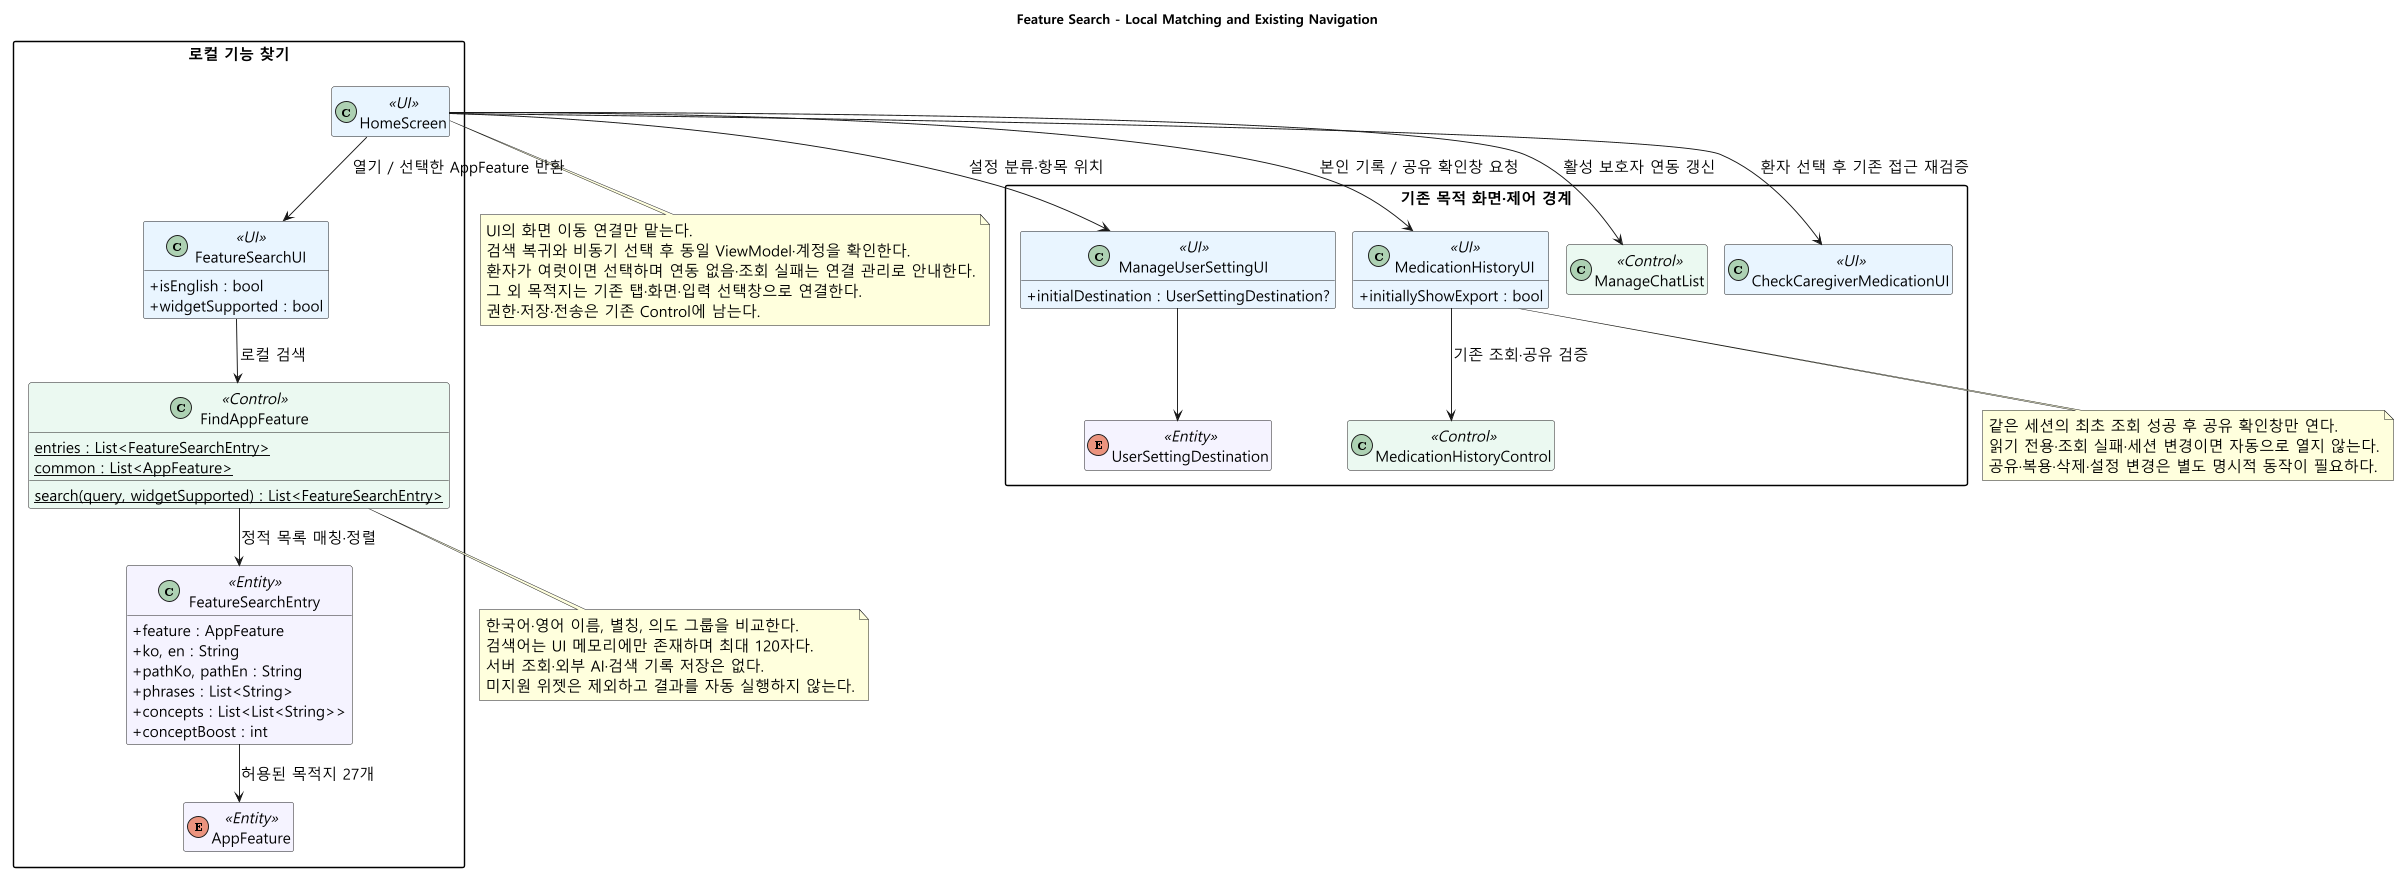

The diagram above was rendered by PlantUML. Its source (embedded in the PNG):
@startuml
allowmixing
top to bottom direction
!pragma layout smetana
scale max 2400 width
title Feature Search - Local Matching and Existing Navigation

skinparam backgroundColor white
skinparam shadowing false
skinparam defaultFontName Malgun Gothic
skinparam defaultFontSize 16
skinparam classAttributeIconSize 0
skinparam packageStyle rectangle
hide empty members
skinparam classBackgroundColor<<UI>> #E8F4FF
skinparam classBackgroundColor<<Control>> #EAF8F0
skinparam classBackgroundColor<<Entity>> #F5F3FF

package "로컬 기능 찾기" {
  class HomeScreen <<UI>>
  class FeatureSearchUI <<UI>> {
    +isEnglish : bool
    +widgetSupported : bool
  }
  class FindAppFeature <<Control>> {
    {static} entries : List<FeatureSearchEntry>
    {static} common : List<AppFeature>
    {static} search(query, widgetSupported) : List<FeatureSearchEntry>
  }
  class FeatureSearchEntry <<Entity>> {
    +feature : AppFeature
    +ko, en : String
    +pathKo, pathEn : String
    +phrases : List<String>
    +concepts : List<List<String>>
    +conceptBoost : int
  }
  enum AppFeature <<Entity>>
}

package "기존 목적 화면·제어 경계" {
  class ManageUserSettingUI <<UI>> {
    +initialDestination : UserSettingDestination?
  }
  enum UserSettingDestination <<Entity>>
  class MedicationHistoryUI <<UI>> {
    +initiallyShowExport : bool
  }
  class MedicationHistoryControl <<Control>>
  class ManageChatList <<Control>>
  class CheckCaregiverMedicationUI <<UI>>
}

HomeScreen --> FeatureSearchUI : 열기 / 선택한 AppFeature 반환
FeatureSearchUI --> FindAppFeature : 로컬 검색
FindAppFeature --> FeatureSearchEntry : 정적 목록 매칭·정렬
FeatureSearchEntry --> AppFeature : 허용된 목적지 27개
HomeScreen --> ManageUserSettingUI : 설정 분류·항목 위치
ManageUserSettingUI --> UserSettingDestination
HomeScreen --> MedicationHistoryUI : 본인 기록 / 공유 확인창 요청
MedicationHistoryUI --> MedicationHistoryControl : 기존 조회·공유 검증
HomeScreen --> ManageChatList : 활성 보호자 연동 갱신
HomeScreen --> CheckCaregiverMedicationUI : 환자 선택 후 기존 접근 재검증

note bottom of FindAppFeature
  한국어·영어 이름, 별칭, 의도 그룹을 비교한다.
  검색어는 UI 메모리에만 존재하며 최대 120자다.
  서버 조회·외부 AI·검색 기록 저장은 없다.
  미지원 위젯은 제외하고 결과를 자동 실행하지 않는다.
end note

note bottom of HomeScreen
  UI의 화면 이동 연결만 맡는다.
  검색 복귀와 비동기 선택 후 동일 ViewModel·계정을 확인한다.
  환자가 여럿이면 선택하며 연동 없음·조회 실패는 연결 관리로 안내한다.
  그 외 목적지는 기존 탭·화면·입력 선택창으로 연결한다.
  권한·저장·전송은 기존 Control에 남는다.
end note

note bottom of MedicationHistoryUI
  같은 세션의 최초 조회 성공 후 공유 확인창만 연다.
  읽기 전용·조회 실패·세션 변경이면 자동으로 열지 않는다.
  공유·복용·삭제·설정 변경은 별도 명시적 동작이 필요하다.
end note
@enduml